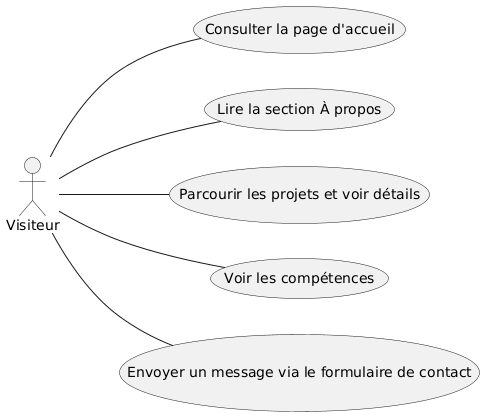

The diagram above was rendered by PlantUML. Its source (embedded in the PNG):
@startuml
left to right direction

' Acteurs
actor "Visiteur" as Visitor

' Cas d'utilisation pour Visiteur
usecase "Consulter la page d'accueil" as UC1
usecase "Lire la section À propos" as UC2
usecase "Parcourir les projets et voir détails" as UC3
usecase "Voir les compétences" as UC4
usecase "Envoyer un message via le formulaire de contact" as UC5

' Relations Visiteur -> cas d'utilisation
Visitor -- UC1
Visitor -- UC2
Visitor -- UC3
Visitor -- UC4
Visitor -- UC5
@enduml